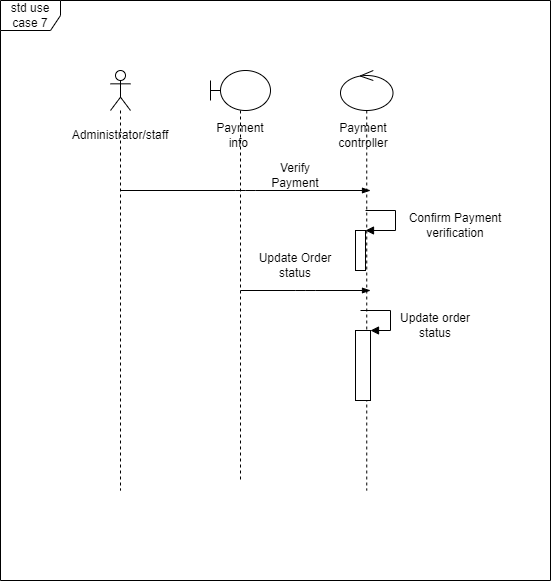

The diagram above was exported from draw.io. Its source (the exported page's mxGraphModel, read from the mxfile embedded in the PNG):
<mxGraphModel dx="911" dy="704" grid="1" gridSize="10" guides="1" tooltips="1" connect="1" arrows="1" fold="1" page="1" pageScale="1" pageWidth="1100" pageHeight="850" math="0" shadow="0">
  <root>
    <mxCell id="0" />
    <mxCell id="1" parent="0" />
    <mxCell id="2" value="" style="shape=umlLifeline;participant=umlActor;perimeter=lifelinePerimeter;whiteSpace=wrap;html=1;container=1;collapsible=0;recursiveResize=0;verticalAlign=top;spacingTop=36;outlineConnect=0;" vertex="1" parent="1">
      <mxGeometry x="140" y="110" width="20" height="420" as="geometry" />
    </mxCell>
    <mxCell id="3" value="" style="shape=umlLifeline;participant=umlBoundary;perimeter=lifelinePerimeter;whiteSpace=wrap;html=1;container=1;collapsible=0;recursiveResize=0;verticalAlign=top;spacingTop=36;outlineConnect=0;" vertex="1" parent="1">
      <mxGeometry x="240" y="110" width="60" height="410" as="geometry" />
    </mxCell>
    <mxCell id="22" value="Payment info&amp;nbsp;" style="text;html=1;strokeColor=none;fillColor=none;align=center;verticalAlign=middle;whiteSpace=wrap;rounded=0;" vertex="1" parent="3">
      <mxGeometry y="50" width="60" height="30" as="geometry" />
    </mxCell>
    <mxCell id="4" value="" style="shape=umlLifeline;participant=umlControl;perimeter=lifelinePerimeter;whiteSpace=wrap;html=1;container=1;collapsible=0;recursiveResize=0;verticalAlign=top;spacingTop=36;outlineConnect=0;" vertex="1" parent="1">
      <mxGeometry x="370" y="110" width="52.5" height="420" as="geometry" />
    </mxCell>
    <mxCell id="9" value="" style="edgeStyle=elbowEdgeStyle;fontSize=12;html=1;endArrow=blockThin;endFill=1;" edge="1" parent="4">
      <mxGeometry width="160" relative="1" as="geometry">
        <mxPoint x="-220" y="120" as="sourcePoint" />
        <mxPoint x="30" y="120" as="targetPoint" />
      </mxGeometry>
    </mxCell>
    <mxCell id="11" value="" style="html=1;points=[];perimeter=orthogonalPerimeter;" vertex="1" parent="4">
      <mxGeometry x="15" y="160" width="10" height="40" as="geometry" />
    </mxCell>
    <mxCell id="12" value="" style="edgeStyle=orthogonalEdgeStyle;html=1;align=left;spacingLeft=2;endArrow=block;rounded=0;entryX=1;entryY=0;" edge="1" target="11" parent="4">
      <mxGeometry y="65" relative="1" as="geometry">
        <mxPoint x="25" y="140" as="sourcePoint" />
        <Array as="points">
          <mxPoint x="55" y="140" />
        </Array>
        <mxPoint as="offset" />
      </mxGeometry>
    </mxCell>
    <mxCell id="13" value="" style="html=1;points=[];perimeter=orthogonalPerimeter;" vertex="1" parent="4">
      <mxGeometry x="15" y="260" width="15" height="70" as="geometry" />
    </mxCell>
    <mxCell id="14" value="" style="edgeStyle=orthogonalEdgeStyle;html=1;align=left;spacingLeft=2;endArrow=block;rounded=0;entryX=1;entryY=0;" edge="1" target="13" parent="4">
      <mxGeometry relative="1" as="geometry">
        <mxPoint x="20" y="240" as="sourcePoint" />
        <Array as="points">
          <mxPoint x="50" y="240" />
        </Array>
      </mxGeometry>
    </mxCell>
    <mxCell id="23" value="Payment controller" style="text;html=1;strokeColor=none;fillColor=none;align=center;verticalAlign=middle;whiteSpace=wrap;rounded=0;" vertex="1" parent="4">
      <mxGeometry x="-7.5" y="50" width="60" height="30" as="geometry" />
    </mxCell>
    <mxCell id="10" value="" style="edgeStyle=elbowEdgeStyle;fontSize=12;html=1;endArrow=blockThin;endFill=1;" edge="1" parent="1">
      <mxGeometry width="160" relative="1" as="geometry">
        <mxPoint x="270" y="330" as="sourcePoint" />
        <mxPoint x="400" y="330" as="targetPoint" />
      </mxGeometry>
    </mxCell>
    <mxCell id="16" value="Update Order status" style="text;html=1;strokeColor=none;fillColor=none;align=center;verticalAlign=middle;whiteSpace=wrap;rounded=0;" vertex="1" parent="1">
      <mxGeometry x="280" y="290" width="90" height="30" as="geometry" />
    </mxCell>
    <mxCell id="17" value="Verify Payment" style="text;html=1;strokeColor=none;fillColor=none;align=center;verticalAlign=middle;whiteSpace=wrap;rounded=0;" vertex="1" parent="1">
      <mxGeometry x="290" y="200" width="70" height="30" as="geometry" />
    </mxCell>
    <mxCell id="20" value="Update order status" style="text;html=1;strokeColor=none;fillColor=none;align=center;verticalAlign=middle;whiteSpace=wrap;rounded=0;" vertex="1" parent="1">
      <mxGeometry x="420" y="350" width="90" height="30" as="geometry" />
    </mxCell>
    <mxCell id="21" value="Confirm Payment verification" style="text;html=1;strokeColor=none;fillColor=none;align=center;verticalAlign=middle;whiteSpace=wrap;rounded=0;" vertex="1" parent="1">
      <mxGeometry x="430" y="250" width="110" height="30" as="geometry" />
    </mxCell>
    <mxCell id="24" value="Administrator/staff" style="text;html=1;strokeColor=none;fillColor=none;align=center;verticalAlign=middle;whiteSpace=wrap;rounded=0;" vertex="1" parent="1">
      <mxGeometry x="120" y="160" width="60" height="30" as="geometry" />
    </mxCell>
    <mxCell id="25" value="std use case 7" style="shape=umlFrame;whiteSpace=wrap;html=1;" vertex="1" parent="1">
      <mxGeometry x="30" y="40" width="550" height="580" as="geometry" />
    </mxCell>
  </root>
</mxGraphModel>